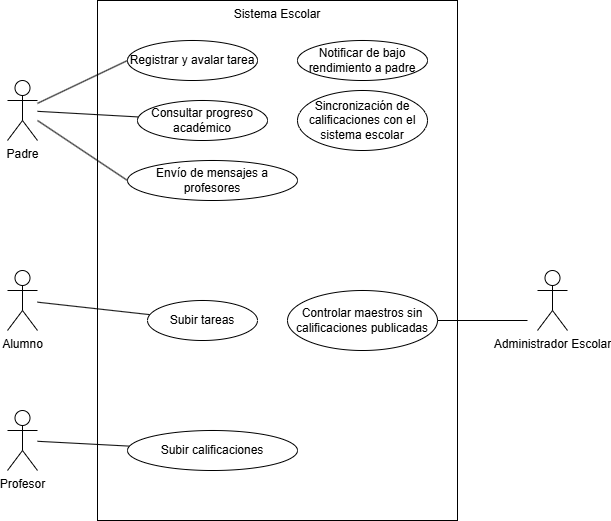

The diagram above was exported from draw.io. Its source (the exported page's mxGraphModel, read from the mxfile embedded in the PNG):
<mxGraphModel dx="1434" dy="780" grid="1" gridSize="10" guides="1" tooltips="1" connect="1" arrows="1" fold="1" page="1" pageScale="1" pageWidth="850" pageHeight="1100" math="0" shadow="0">
  <root>
    <mxCell id="0" />
    <mxCell id="1" parent="0" />
    <mxCell id="yQcVPrGHKvQ1wKFv6U-x-1" value="Sistema Escolar" style="html=1;whiteSpace=wrap;verticalAlign=top;" parent="1" vertex="1">
      <mxGeometry x="235" y="80" width="360" height="520" as="geometry" />
    </mxCell>
    <mxCell id="d4G5uAUURbcjxSYTwNU4-1" value="" style="rounded=0;orthogonalLoop=1;jettySize=auto;html=1;entryX=0;entryY=0.5;entryDx=0;entryDy=0;endArrow=none;endFill=0;" parent="1" source="yQcVPrGHKvQ1wKFv6U-x-2" target="yQcVPrGHKvQ1wKFv6U-x-3" edge="1">
      <mxGeometry relative="1" as="geometry" />
    </mxCell>
    <mxCell id="d4G5uAUURbcjxSYTwNU4-2" value="" style="rounded=0;orthogonalLoop=1;jettySize=auto;html=1;endArrow=none;endFill=0;" parent="1" source="yQcVPrGHKvQ1wKFv6U-x-2" target="yQcVPrGHKvQ1wKFv6U-x-4" edge="1">
      <mxGeometry relative="1" as="geometry" />
    </mxCell>
    <mxCell id="d4G5uAUURbcjxSYTwNU4-4" value="" style="edgeStyle=none;rounded=0;orthogonalLoop=1;jettySize=auto;html=1;entryX=0;entryY=0.5;entryDx=0;entryDy=0;endArrow=none;endFill=0;" parent="1" source="yQcVPrGHKvQ1wKFv6U-x-2" target="yQcVPrGHKvQ1wKFv6U-x-5" edge="1">
      <mxGeometry relative="1" as="geometry" />
    </mxCell>
    <mxCell id="yQcVPrGHKvQ1wKFv6U-x-2" value="Padre" style="shape=umlActor;verticalLabelPosition=bottom;verticalAlign=top;html=1;" parent="1" vertex="1">
      <mxGeometry x="145" y="160" width="30" height="60" as="geometry" />
    </mxCell>
    <mxCell id="yQcVPrGHKvQ1wKFv6U-x-3" value="Registrar y avalar tarea" style="ellipse;whiteSpace=wrap;html=1;" parent="1" vertex="1">
      <mxGeometry x="265" y="120" width="130" height="40" as="geometry" />
    </mxCell>
    <mxCell id="yQcVPrGHKvQ1wKFv6U-x-4" value="Consultar progreso académico" style="ellipse;whiteSpace=wrap;html=1;" parent="1" vertex="1">
      <mxGeometry x="275" y="180" width="130" height="40" as="geometry" />
    </mxCell>
    <mxCell id="yQcVPrGHKvQ1wKFv6U-x-5" value="Envío de mensajes a profesores" style="ellipse;whiteSpace=wrap;html=1;" parent="1" vertex="1">
      <mxGeometry x="265" y="240" width="170" height="40" as="geometry" />
    </mxCell>
    <mxCell id="yQcVPrGHKvQ1wKFv6U-x-11" value="" style="rounded=0;orthogonalLoop=1;jettySize=auto;html=1;endArrow=none;endFill=0;" parent="1" source="yQcVPrGHKvQ1wKFv6U-x-6" target="yQcVPrGHKvQ1wKFv6U-x-9" edge="1">
      <mxGeometry relative="1" as="geometry" />
    </mxCell>
    <mxCell id="yQcVPrGHKvQ1wKFv6U-x-6" value="Profesor" style="shape=umlActor;verticalLabelPosition=bottom;verticalAlign=top;html=1;" parent="1" vertex="1">
      <mxGeometry x="145" y="490" width="30" height="60" as="geometry" />
    </mxCell>
    <mxCell id="z6pn-8RvFp3mpll_Bg2N-2" value="" style="rounded=0;orthogonalLoop=1;jettySize=auto;html=1;endArrow=none;endFill=0;" parent="1" source="yQcVPrGHKvQ1wKFv6U-x-7" target="z6pn-8RvFp3mpll_Bg2N-1" edge="1">
      <mxGeometry relative="1" as="geometry" />
    </mxCell>
    <mxCell id="yQcVPrGHKvQ1wKFv6U-x-7" value="Alumno" style="shape=umlActor;verticalLabelPosition=bottom;verticalAlign=top;html=1;" parent="1" vertex="1">
      <mxGeometry x="145" y="350" width="30" height="60" as="geometry" />
    </mxCell>
    <mxCell id="yQcVPrGHKvQ1wKFv6U-x-9" value="Subir calificaciones" style="ellipse;whiteSpace=wrap;html=1;" parent="1" vertex="1">
      <mxGeometry x="265" y="510" width="170" height="40" as="geometry" />
    </mxCell>
    <mxCell id="z6pn-8RvFp3mpll_Bg2N-1" value="Subir tareas" style="ellipse;whiteSpace=wrap;html=1;" parent="1" vertex="1">
      <mxGeometry x="285" y="380" width="110" height="40" as="geometry" />
    </mxCell>
    <mxCell id="7nF2nUbbXaOFSVa64wV4-6" value="Notificar de bajo rendimiento a padre" style="ellipse;whiteSpace=wrap;html=1;" parent="1" vertex="1">
      <mxGeometry x="435" y="120" width="130" height="40" as="geometry" />
    </mxCell>
    <mxCell id="7nF2nUbbXaOFSVa64wV4-7" value="Administrador Escolar" style="shape=umlActor;verticalLabelPosition=bottom;verticalAlign=top;html=1;" parent="1" vertex="1">
      <mxGeometry x="675" y="350" width="30" height="60" as="geometry" />
    </mxCell>
    <mxCell id="7nF2nUbbXaOFSVa64wV4-10" value="Controlar maestros sin calificaciones publicadas" style="ellipse;whiteSpace=wrap;html=1;" parent="1" vertex="1">
      <mxGeometry x="425" y="370" width="150" height="60" as="geometry" />
    </mxCell>
    <mxCell id="7nF2nUbbXaOFSVa64wV4-12" value="" style="endArrow=none;html=1;rounded=0;entryX=1;entryY=0.5;entryDx=0;entryDy=0;" parent="1" target="7nF2nUbbXaOFSVa64wV4-10" edge="1">
      <mxGeometry width="50" height="50" relative="1" as="geometry">
        <mxPoint x="665" y="400" as="sourcePoint" />
        <mxPoint x="465" y="350" as="targetPoint" />
      </mxGeometry>
    </mxCell>
    <mxCell id="7nF2nUbbXaOFSVa64wV4-14" value="Sincronización de calificaciones con el sistema escolar" style="ellipse;whiteSpace=wrap;html=1;" parent="1" vertex="1">
      <mxGeometry x="435" y="170" width="130" height="60" as="geometry" />
    </mxCell>
  </root>
</mxGraphModel>